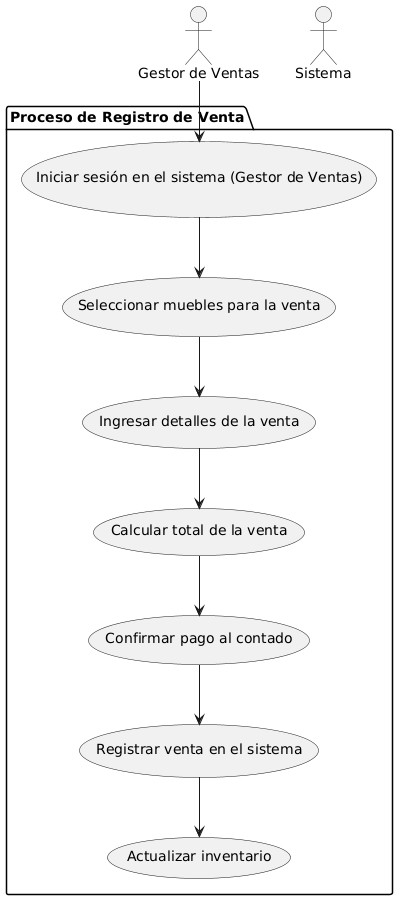

The diagram above was rendered by PlantUML. Its source (embedded in the PNG):
@startuml
top to bottom direction

actor "Gestor de Ventas" as GV
actor "Sistema" as S

package "Proceso de Registro de Venta" {
  usecase "Iniciar sesión en el sistema (Gestor de Ventas)" as UC1
  usecase "Seleccionar muebles para la venta" as UC2
  usecase "Ingresar detalles de la venta" as UC3
  usecase "Calcular total de la venta" as UC4
  usecase "Confirmar pago al contado" as UC5
  usecase "Registrar venta en el sistema" as UC6
  usecase "Actualizar inventario" as UC7
}

GV --> UC1
UC1 --> UC2
UC2 --> UC3
UC3 --> UC4
UC4 --> UC5
UC5 --> UC6
UC6 --> UC7
@enduml